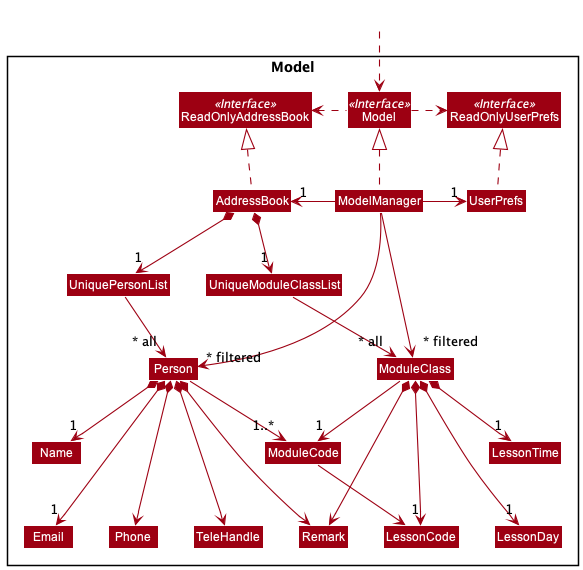

The diagram above was rendered by PlantUML. Its source (embedded in the PNG):
@startuml
!include style.puml
skinparam arrowThickness 1.1
skinparam arrowColor MODEL_COLOR
skinparam classBackgroundColor MODEL_COLOR

Package Model <<Rectangle>>{
Interface ReadOnlyAddressBook <<Interface>>
Interface ReadOnlyUserPrefs <<Interface>>
Interface Model <<Interface>>
Class AddressBook
Class ReadOnlyAddressBook
Class Model
Class ModelManager
Class UserPrefs
Class ReadOnlyUserPrefs

Class UniquePersonList
Class Person
Class UniqueModuleClassList
Class ModuleClass

Class Name
Class Email
Class Phone
Class TeleHandle
Class Remark
Class ModuleCode
Class LessonCode
Class LessonDay
Class LessonTime

}

Class HiddenOutside #FFFFFF
HiddenOutside ..> Model

AddressBook .up.|> ReadOnlyAddressBook

ModelManager .up.|> Model
Model .right.> ReadOnlyUserPrefs
Model .left.> ReadOnlyAddressBook
ModelManager -left-> "1" AddressBook
ModelManager -right-> "1" UserPrefs
UserPrefs .up.|> ReadOnlyUserPrefs

AddressBook *--> "1" UniquePersonList
UniquePersonList --> "~* all" Person
Person *--> "1" Name
Person *---> "1" Email
Person *---> Phone
Person *---> TeleHandle
Person --> "1..*" ModuleCode
Person *---> Remark
AddressBook *--> "1" UniqueModuleClassList
UniqueModuleClassList --> "~* all" ModuleClass
ModuleClass *--> Remark
ModuleClass --> "1" ModuleCode
ModuleClass *---> "1" LessonCode
ModuleClass *---> "1" LessonDay
ModuleClass *--> "1" LessonTime
ModuleCode --> LessonCode


ModelManager -->"~* filtered" Person
ModelManager --> "~* filtered" ModuleClass
@enduml